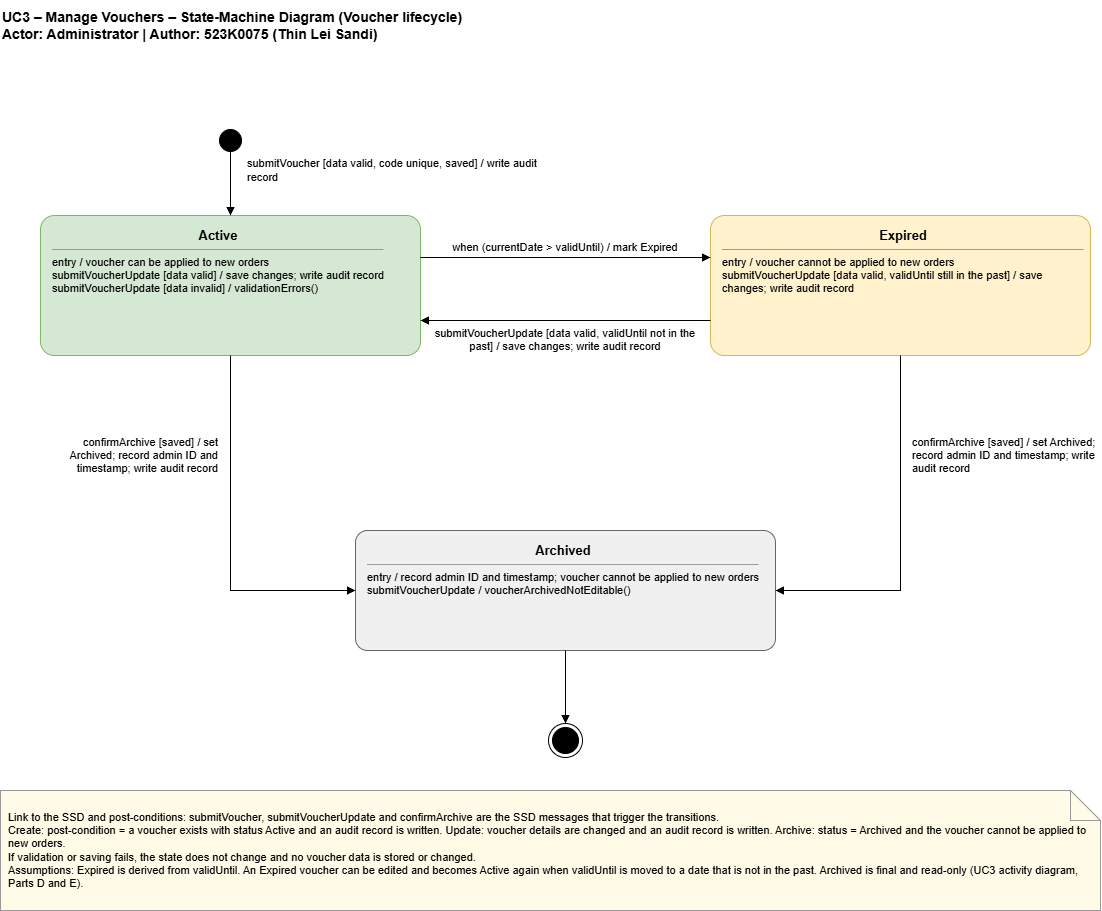

The diagram above was exported from draw.io. Its source (the exported page's mxGraphModel, read from the mxfile embedded in the PNG):
<mxGraphModel dx="1487" dy="2038" grid="1" gridSize="10" guides="1" tooltips="1" connect="1" arrows="1" fold="1" page="1" pageScale="1" pageWidth="850" pageHeight="1100" math="0" shadow="0">
  <root>
    <mxCell id="0" />
    <mxCell id="1" parent="0" />
    <mxCell id="QFlRutVc3iguHaI7lxu5-1" parent="1" style="text;html=1;align=left;verticalAlign=middle;fontSize=14;fontStyle=1;" value="UC3 – Manage Vouchers – State-Machine Diagram (Voucher lifecycle)&#10;Actor: Administrator | Author: 523K0075 (Thin Lei Sandi)" vertex="1">
      <mxGeometry height="50" width="1100" x="468" y="-1" as="geometry" />
    </mxCell>
    <mxCell id="QFlRutVc3iguHaI7lxu5-2" parent="1" style="ellipse;html=1;fillColor=#000000;strokeColor=#000000;" value="" vertex="1">
      <mxGeometry height="22" width="22" x="687" y="128" as="geometry" />
    </mxCell>
    <mxCell id="QFlRutVc3iguHaI7lxu5-3" parent="1" style="rounded=1;whiteSpace=wrap;html=1;arcSize=10;align=left;verticalAlign=top;spacingLeft=10;spacingRight=6;spacingTop=6;fontSize=11;fillColor=#d5e8d4;strokeColor=#82b366;" value="&lt;div style=&quot;text-align:center;font-size:13px&quot;&gt;&lt;b&gt;Active&lt;/b&gt;&lt;/div&gt;&lt;hr size=&quot;1&quot;&gt;entry / voucher can be applied to new orders&lt;br&gt;submitVoucherUpdate [data valid] / save changes; write audit record&lt;br&gt;submitVoucherUpdate [data invalid] / validationErrors()" vertex="1">
      <mxGeometry height="140" width="380" x="508" y="214" as="geometry" />
    </mxCell>
    <mxCell id="QFlRutVc3iguHaI7lxu5-4" parent="1" style="rounded=1;whiteSpace=wrap;html=1;arcSize=10;align=left;verticalAlign=top;spacingLeft=10;spacingRight=6;spacingTop=6;fontSize=11;fillColor=#fff2cc;strokeColor=#d6b656;" value="&lt;div style=&quot;text-align:center;font-size:13px&quot;&gt;&lt;b&gt;Expired&lt;/b&gt;&lt;/div&gt;&lt;hr size=&quot;1&quot;&gt;entry / voucher cannot be applied to new orders&lt;br&gt;submitVoucherUpdate [data valid, validUntil still in the past] / save changes; write audit record" vertex="1">
      <mxGeometry height="140" width="380" x="1178" y="214" as="geometry" />
    </mxCell>
    <mxCell id="QFlRutVc3iguHaI7lxu5-5" parent="1" style="rounded=1;whiteSpace=wrap;html=1;arcSize=10;align=left;verticalAlign=top;spacingLeft=10;spacingRight=6;spacingTop=6;fontSize=11;fillColor=#f0f0f0;strokeColor=#666666;" value="&lt;div style=&quot;text-align:center;font-size:13px&quot;&gt;&lt;b&gt;Archived&lt;/b&gt;&lt;/div&gt;&lt;hr size=&quot;1&quot;&gt;entry / record admin ID and timestamp; voucher cannot be applied to new orders&lt;br&gt;submitVoucherUpdate / voucherArchivedNotEditable()" vertex="1">
      <mxGeometry height="120" width="420" x="823" y="529" as="geometry" />
    </mxCell>
    <mxCell id="QFlRutVc3iguHaI7lxu5-6" parent="1" style="ellipse;html=1;shape=endState;fillColor=#000000;strokeColor=#000000;" value="" vertex="1">
      <mxGeometry height="34" width="34" x="1016" y="722" as="geometry" />
    </mxCell>
    <mxCell id="QFlRutVc3iguHaI7lxu5-7" edge="1" parent="1" source="QFlRutVc3iguHaI7lxu5-2" style="edgeStyle=orthogonalEdgeStyle;rounded=0;html=1;endArrow=block;endFill=1;exitX=0.5;exitY=1;entryX=0.5;entryY=0;" target="QFlRutVc3iguHaI7lxu5-3" value="">
      <mxGeometry relative="1" as="geometry" />
    </mxCell>
    <mxCell id="QFlRutVc3iguHaI7lxu5-8" edge="1" parent="1" source="QFlRutVc3iguHaI7lxu5-3" style="edgeStyle=orthogonalEdgeStyle;rounded=0;html=1;endArrow=block;endFill=1;exitX=1;exitY=0.3;entryX=0;entryY=0.3;" target="QFlRutVc3iguHaI7lxu5-4" value="">
      <mxGeometry relative="1" as="geometry" />
    </mxCell>
    <mxCell id="QFlRutVc3iguHaI7lxu5-9" edge="1" parent="1" source="QFlRutVc3iguHaI7lxu5-4" style="edgeStyle=orthogonalEdgeStyle;rounded=0;html=1;endArrow=block;endFill=1;exitX=0;exitY=0.75;entryX=1;entryY=0.75;" target="QFlRutVc3iguHaI7lxu5-3" value="">
      <mxGeometry relative="1" as="geometry" />
    </mxCell>
    <mxCell id="QFlRutVc3iguHaI7lxu5-10" edge="1" parent="1" source="QFlRutVc3iguHaI7lxu5-3" style="edgeStyle=orthogonalEdgeStyle;rounded=0;html=1;endArrow=block;endFill=1;exitX=0.5;exitY=1;entryX=0;entryY=0.5;" target="QFlRutVc3iguHaI7lxu5-5" value="">
      <mxGeometry relative="1" as="geometry" />
    </mxCell>
    <mxCell id="QFlRutVc3iguHaI7lxu5-11" edge="1" parent="1" source="QFlRutVc3iguHaI7lxu5-4" style="edgeStyle=orthogonalEdgeStyle;rounded=0;html=1;endArrow=block;endFill=1;exitX=0.5;exitY=1;entryX=1;entryY=0.5;" target="QFlRutVc3iguHaI7lxu5-5" value="">
      <mxGeometry relative="1" as="geometry" />
    </mxCell>
    <mxCell id="QFlRutVc3iguHaI7lxu5-12" edge="1" parent="1" source="QFlRutVc3iguHaI7lxu5-5" style="edgeStyle=orthogonalEdgeStyle;rounded=0;html=1;endArrow=block;endFill=1;exitX=0.5;exitY=1;entryX=0.5;entryY=0;" target="QFlRutVc3iguHaI7lxu5-6" value="">
      <mxGeometry relative="1" as="geometry" />
    </mxCell>
    <mxCell id="QFlRutVc3iguHaI7lxu5-13" parent="1" style="text;html=1;whiteSpace=wrap;verticalAlign=middle;fontSize=11;align=left;" value="submitVoucher [data valid, code unique, saved] / write audit record" vertex="1">
      <mxGeometry height="36" width="300" x="713" y="151" as="geometry" />
    </mxCell>
    <mxCell id="QFlRutVc3iguHaI7lxu5-14" parent="1" style="text;html=1;whiteSpace=wrap;verticalAlign=middle;fontSize=11;align=center;verticalAlign=bottom;" value="when (currentDate &gt; validUntil) / mark Expired" vertex="1">
      <mxGeometry height="36" width="270" x="898" y="219" as="geometry" />
    </mxCell>
    <mxCell id="QFlRutVc3iguHaI7lxu5-15" parent="1" style="text;html=1;whiteSpace=wrap;verticalAlign=middle;fontSize=11;align=center;verticalAlign=top;" value="submitVoucherUpdate [data valid, validUntil not in the past] / save changes; write audit record" vertex="1">
      <mxGeometry height="56" width="270" x="898" y="319" as="geometry" />
    </mxCell>
    <mxCell id="QFlRutVc3iguHaI7lxu5-16" parent="1" style="text;html=1;whiteSpace=wrap;verticalAlign=middle;fontSize=11;align=right;" value="confirmArchive [saved] / set Archived; record admin ID and timestamp; write audit record" vertex="1">
      <mxGeometry height="70" width="185" x="503" y="419" as="geometry" />
    </mxCell>
    <mxCell id="QFlRutVc3iguHaI7lxu5-17" parent="1" style="text;html=1;whiteSpace=wrap;verticalAlign=middle;fontSize=11;align=left;" value="confirmArchive [saved] / set Archived; record admin ID and timestamp; write audit record" vertex="1">
      <mxGeometry height="70" width="190" x="1378" y="419" as="geometry" />
    </mxCell>
    <mxCell id="QFlRutVc3iguHaI7lxu5-18" parent="1" style="shape=note;whiteSpace=wrap;html=1;align=left;fontSize=11;fillColor=#fffbe6;strokeColor=#999999;spacing=8;" value="Link to the SSD and post-conditions: submitVoucher, submitVoucherUpdate and confirmArchive are the SSD messages that trigger the transitions.&#10;Create: post-condition = a voucher exists with status Active and an audit record is written. Update: voucher details are changed and an audit record is written. Archive: status = Archived and the voucher cannot be applied to new orders.&#10;If validation or saving fails, the state does not change and no voucher data is stored or changed.&#10;Assumptions: Expired is derived from validUntil. An Expired voucher can be edited and becomes Active again when validUntil is moved to a date that is not in the past. Archived is final and read-only (UC3 activity diagram, Parts D and E)." vertex="1">
      <mxGeometry height="120" width="1100" x="468" y="789" as="geometry" />
    </mxCell>
  </root>
</mxGraphModel>